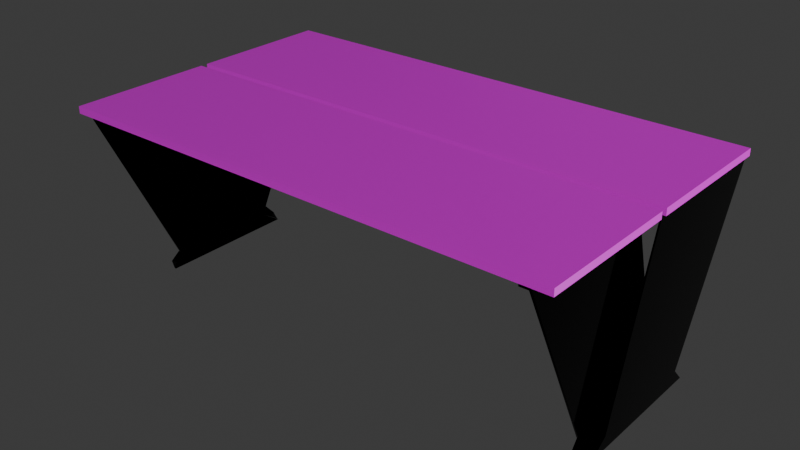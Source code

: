 # Source: Silla.blend  (saved by Blender 4.0.36; exported with 4.5.12 LTS)
import bpy
from mathutils import Matrix  # noqa: F401  (used for matrix-valued properties, if any)

bpy.ops.wm.read_factory_settings(use_empty=True)
scene = bpy.context.scene
scene.name = 'Scene'

# ---- collections
col_collection = bpy.data.collections.new('Collection'); scene.collection.children.link(col_collection)

# ---- images (referenced by path relative to the original .blend; pixels are not part of the script)
import os
ASSET_DIR = os.environ.get("B2B_ASSET_DIR", "")  # directory of the original .blend (textures are referenced by path, not embedded)
HERE = os.path.dirname(os.path.abspath(__file__))  # packed textures are extracted next to this script under _unpacked/

def load_image(name, relpath, width, height, colorspace="sRGB"):
    """Load a texture the original file referenced (path relative to the .blend, or extracted next to this script)."""
    p = next((c for c in (os.path.join(HERE, relpath), os.path.join(ASSET_DIR, relpath)) if relpath and os.path.exists(c)), "")
    if p:
        img = bpy.data.images.load(p, check_existing=True)
        img.name = name
    else:  # same state as the original file: an image datablock whose file is absent (Cycles renders it pink)
        img = bpy.data.images.new(name, width, height)
        img.source = "FILE"
        img.filepath = "//" + (relpath or name)
    img.colorspace_settings.name = colorspace
    return img
img_kitchen_wood_diff_4k_jpg = load_image('kitchen_wood_diff_4k.jpg', 'Textura/kitchen_wood_diff_4k.jpg', 1024, 1024, 'sRGB')
img_kitchen_wood_rough_4k_jpg = load_image('kitchen_wood_rough_4k.jpg', 'Textura/kitchen_wood_rough_4k.jpg', 1024, 1024, 'Non-Color')
img_kitchen_wood_nor_gl_4k_exr = load_image('kitchen_wood_nor_gl_4k.exr', 'Textura/kitchen_wood_nor_gl_4k.exr', 1024, 1024, 'Non-Color')

# ---- materials (node trees are filled in below, after node groups)
mat_soporte = bpy.data.materials.new('Soporte')
mat_soporte.use_transparent_shadow = False
mat_table = bpy.data.materials.new('Table')
mat_table.use_transparent_shadow = False

# ---- material node trees
mat_soporte.use_nodes = True; mat_soporte.node_tree.nodes.clear()
_N = mat_soporte.node_tree.nodes; _L = mat_soporte.node_tree.links
n0 = _N.new('ShaderNodeBsdfPrincipled'); n0.name = 'Principled BSDF'; n0.location = (10, 300)
n0.inputs[0].default_value = (0.0, 0.0, 0.0, 1.0)
n0.inputs[1].default_value = 1.0
n0.inputs[2].default_value = 0.06477
n0.inputs[3].default_value = 1.45
n1 = _N.new('ShaderNodeOutputMaterial'); n1.name = 'Material Output'; n1.location = (300, 300)
_L.new(n0.outputs[0], n1.inputs[0])
n1.is_active_output = True
mat_table.use_nodes = True; mat_table.node_tree.nodes.clear()
_N = mat_table.node_tree.nodes; _L = mat_table.node_tree.links
n0 = _N.new('ShaderNodeOutputMaterial'); n0.name = 'Material Output'; n0.location = (386, 228)
n1 = _N.new('ShaderNodeBsdfPrincipled'); n1.name = 'Principled BSDF'; n1.location = (96, 228)
n1.inputs[3].default_value = 1.45
n2 = _N.new('ShaderNodeTexImage'); n2.name = 'Image Texture'; n2.location = (88, -40)
n2.label = 'Base Color'
n2.image = img_kitchen_wood_diff_4k_jpg
n3 = _N.new('ShaderNodeTexImage'); n3.name = 'Image Texture.001'; n3.location = (88, -320)
n3.label = 'Roughness'
n3.image = img_kitchen_wood_rough_4k_jpg
n4 = _N.new('ShaderNodeTexImage'); n4.name = 'Image Texture.002'; n4.location = (88, -600)
n4.label = 'Normal'
n4.image = img_kitchen_wood_nor_gl_4k_exr
n5 = _N.new('ShaderNodeNormalMap'); n5.name = 'Normal Map'; n5.location = (-154, -132)
n6 = _N.new('ShaderNodeMapping'); n6.name = 'Mapping'; n6.location = (230, -40)
n7 = _N.new('NodeReroute'); n7.name = 'Reroute'; n7.location = (38, -477)
n7.width = 16
n7.socket_idname = 'NodeSocketVector'
n8 = _N.new('ShaderNodeTexCoord'); n8.name = 'Texture Coordinate'; n8.location = (30, -40)
n9 = _N.new('NodeFrame'); n9.name = 'Frame'; n9.location = (-1184, 268)
n9.label = 'Mapping'
n9.width = 400
n10 = _N.new('NodeFrame'); n10.name = 'Frame.001'; n10.location = (-542, 468)
n10.label = 'Textures'
n10.width = 358
n2.parent = n10
n3.parent = n10
n4.parent = n10
n6.parent = n9
n7.parent = n10
n8.parent = n9
_L.new(n1.outputs[0], n0.inputs[0])
_L.new(n2.outputs[0], n1.inputs[0])
_L.new(n3.outputs[0], n1.inputs[2])
_L.new(n4.outputs[0], n5.inputs[1])
_L.new(n5.outputs[0], n1.inputs[5])
_L.new(n7.outputs[0], n2.inputs[0])
_L.new(n7.outputs[0], n3.inputs[0])
_L.new(n7.outputs[0], n4.inputs[0])
_L.new(n6.outputs[0], n7.inputs[0])
_L.new(n8.outputs[2], n6.inputs[0])
n0.is_active_output = True

# ---- world
world_world = bpy.data.worlds.new('World'); scene.world = world_world
world_world.use_nodes = True; world_world.node_tree.nodes.clear()
_N = world_world.node_tree.nodes; _L = world_world.node_tree.links
n0 = _N.new('ShaderNodeOutputWorld'); n0.name = 'World Output'; n0.location = (300, 300)
n1 = _N.new('ShaderNodeBackground'); n1.name = 'Background'; n1.location = (10, 300)
n1.inputs[0].default_value = (0.05088, 0.05088, 0.05088, 1.0)
_L.new(n1.outputs[0], n0.inputs[0])
n0.is_active_output = True
world_world.color = (0.05088, 0.05088, 0.05088)
world_world.use_sun_shadow = False
world_world.sun_shadow_jitter_overblur = 0.0

# ---- meshes
me_plane = bpy.data.meshes.new('Plane')
me_plane.from_pydata([(3.404, -1.0, -1.298), (3.404, -0.001928, 1.207), (3.404, 1.0, -1.304), (3.404, 1.998, 1.207), (3.233, 0.8877, -1.307), (3.233, -0.1103, 1.233), (3.233, -1.112, -1.296), (3.233, -2.11, 1.233), (3.091, -0.001928, 1.207), (3.091, 1.998, 1.207), (3.091, -0.1103, 1.233), (3.091, -2.11, 1.233), (3.404, -0.7559, -1.136), (3.404, 0.8323, -1.136), (3.233, 0.6109, -1.136), (3.233, -0.9773, -1.136), (3.428, -1.0, -1.316), (3.428, -0.001928, 1.233), (3.428, 1.0, -1.316), (3.428, 1.998, 1.233), (3.209, 0.8877, -1.316), (3.209, -0.1103, 1.207), (3.209, -1.112, -1.316), (3.209, -2.11, 1.207), (3.091, -0.001928, 1.233), (3.091, 1.998, 1.233), (3.091, -0.1103, 1.207), (3.091, -2.11, 1.207), (3.428, -0.7559, -1.136), (3.428, 0.8323, -1.136), (3.209, 0.6109, -1.136), (3.209, -0.9773, -1.136), (-3.42, -1.0, -1.308), (-3.42, -0.001928, 1.207), (-3.429, 0.9959, -1.304), (-3.42, 1.998, 1.207), (-3.249, 0.8864, -1.308), (-3.249, -0.1103, 1.233), (-3.249, -1.112, -1.306), (-3.249, -2.11, 1.233), (-3.107, -0.001928, 1.207), (-3.107, 1.998, 1.207), (-3.107, -0.1103, 1.233), (-3.107, -2.11, 1.233), (-3.42, -0.7559, -1.136), (-3.42, 0.8323, -1.136), (-3.249, 0.6109, -1.136), (-3.249, -0.9773, -1.136), (-3.443, -1.0, -1.316), (-3.443, -0.001928, 1.233), (-3.443, 1.0, -1.316), (-3.443, 1.998, 1.233), (-3.225, 0.8877, -1.316), (-3.225, -0.1103, 1.207), (-3.225, -1.112, -1.316), (-3.225, -2.11, 1.207), (-3.107, -0.001928, 1.233), (-3.107, 1.998, 1.233), (-3.107, -0.1103, 1.207), (-3.107, -2.11, 1.207), (-3.443, -0.7559, -1.136), (-3.443, 0.8323, -1.136), (-3.225, 0.6109, -1.136), (-3.225, -0.9773, -1.136), (-3.513, -2.107, 1.232), (-3.513, -2.107, 1.328), (-3.513, -0.1069, 1.232), (-3.513, -0.1069, 1.328), (3.471, -2.107, 1.232), (3.471, -2.107, 1.328), (3.471, -0.1069, 1.232), (3.471, -0.1069, 1.328), (-3.513, -0.007992, 1.232), (-3.513, -0.007992, 1.328), (-3.513, 1.992, 1.232), (-3.513, 1.992, 1.328), (3.471, -0.007992, 1.232), (3.471, -0.007992, 1.328), (3.471, 1.992, 1.232), (3.471, 1.992, 1.328)], [], [(12, 1, 3, 13), (14, 5, 7, 15), (2, 4, 6, 0), (7, 5, 10, 11), (3, 1, 8, 9), (0, 12, 13, 2), (4, 14, 15, 6), (28, 29, 19, 17), (30, 31, 23, 21), (18, 16, 22, 20), (23, 27, 26, 21), (19, 25, 24, 17), (16, 18, 29, 28), (20, 22, 31, 30), (1, 12, 28, 17), (2, 13, 29, 18), (5, 14, 30, 21), (6, 15, 31, 22), (4, 2, 18, 20), (0, 6, 22, 16), (9, 8, 24, 25), (11, 10, 26, 27), (10, 5, 21, 26), (7, 11, 27, 23), (8, 1, 17, 24), (3, 9, 25, 19), (12, 0, 16, 28), (13, 3, 19, 29), (14, 4, 20, 30), (15, 7, 23, 31), (44, 45, 35, 33), (46, 47, 39, 37), (34, 32, 38, 36), (39, 43, 42, 37), (35, 41, 40, 33), (32, 34, 45, 44), (36, 38, 47, 46), (60, 49, 51, 61), (62, 53, 55, 63), (50, 52, 54, 48), (55, 53, 58, 59), (51, 49, 56, 57), (48, 60, 61, 50), (52, 62, 63, 54), (33, 49, 60, 44), (34, 50, 61, 45), (37, 53, 62, 46), (38, 54, 63, 47), (36, 52, 50, 34), (32, 48, 54, 38), (41, 57, 56, 40), (43, 59, 58, 42), (42, 58, 53, 37), (39, 55, 59, 43), (40, 56, 49, 33), (35, 51, 57, 41), (44, 60, 48, 32), (45, 61, 51, 35), (46, 62, 52, 36), (47, 63, 55, 39), (64, 65, 67, 66), (66, 67, 71, 70), (70, 71, 69, 68), (68, 69, 65, 64), (66, 70, 68, 64), (71, 67, 65, 69), (72, 73, 75, 74), (74, 75, 79, 78), (78, 79, 77, 76), (76, 77, 73, 72), (74, 78, 76, 72), (79, 75, 73, 77)])
me_plane.polygons.foreach_set('material_index', [0, 0, 0, 0, 0, 0, 0, 0, 0, 0, 0, 0, 0, 0, 0, 0, 0, 0, 0, 0, 0, 0, 0, 0, 0, 0, 0, 0, 0, 0, 0, 0, 0, 0, 0, 0, 0, 0, 0, 0, 0, 0, 0, 0, 0, 0, 0, 0, 0, 0, 0, 0, 0, 0, 0, 0, 0, 0, 0, 0, 1, 1, 1, 1, 1, 1, 1, 1, 1, 1, 1, 1])
_uv = me_plane.uv_layers.new(name='UVMap')
_uv.uv.foreach_set('vector', [0.06703, 0.0, 1.0, 0.0, 1.0, 1.0, 0.06703, 1.0, 0.09983, 0.0, 1.0, 0.0, 1.0, 1.0, 0.09983, 1.0, 0.0, 1.0, 0.0, 0.0, 0.0, 1.0, 0.0, 0.0, 1.0, 1.0, 1.0, 0.0, 1.0, 0.0, 1.0, 1.0, 1.0, 1.0, 1.0, 0.0, 1.0, 0.0, 1.0, 1.0, 0.0, 0.0, 0.06703, 0.0, 0.06703, 1.0, 0.0, 1.0, 0.0, 0.0, 0.09983, 0.0, 0.09983, 1.0, 0.0, 1.0, 0.06703, 0.0, 0.06703, 1.0, 1.0, 1.0, 1.0, 0.0, 0.09983, 0.0, 0.09983, 1.0, 1.0, 1.0, 1.0, 0.0, 0.0, 1.0, 0.0, 0.0, 0.0, 1.0, 0.0, 0.0, 1.0, 1.0, 1.0, 1.0, 1.0, 0.0, 1.0, 0.0, 1.0, 1.0, 1.0, 1.0, 1.0, 0.0, 1.0, 0.0, 0.0, 0.0, 0.0, 1.0, 0.06703, 1.0, 0.06703, 0.0, 0.0, 0.0, 0.0, 1.0, 0.09983, 1.0, 0.09983, 0.0, 1.0, 0.0, 0.06703, 0.0, 0.06703, 0.0, 1.0, 0.0, 0.0, 1.0, 0.06703, 1.0, 0.06703, 1.0, 0.0, 1.0, 1.0, 0.0, 0.09983, 0.0, 0.09983, 0.0, 1.0, 0.0, 0.0, 1.0, 0.09983, 1.0, 0.09983, 1.0, 0.0, 1.0, 0.0, 0.0, 0.0, 1.0, 0.0, 1.0, 0.0, 0.0, 0.0, 0.0, 0.0, 1.0, 0.0, 1.0, 0.0, 0.0, 1.0, 1.0, 1.0, 0.0, 1.0, 0.0, 1.0, 1.0, 1.0, 1.0, 1.0, 0.0, 1.0, 0.0, 1.0, 1.0, 1.0, 0.0, 1.0, 0.0, 1.0, 0.0, 1.0, 0.0, 1.0, 1.0, 1.0, 1.0, 1.0, 1.0, 1.0, 1.0, 1.0, 0.0, 1.0, 0.0, 1.0, 0.0, 1.0, 0.0, 1.0, 1.0, 1.0, 1.0, 1.0, 1.0, 1.0, 1.0, 0.06703, 0.0, 0.0, 0.0, 0.0, 0.0, 0.06703, 0.0, 0.06703, 1.0, 1.0, 1.0, 1.0, 1.0, 0.06703, 1.0, 0.09983, 0.0, 0.0, 0.0, 0.0, 0.0, 0.09983, 0.0, 0.09983, 1.0, 1.0, 1.0, 1.0, 1.0, 0.09983, 1.0, 0.06703, 0.0, 0.06703, 1.0, 1.0, 1.0, 1.0, 0.0, 0.09983, 0.0, 0.09983, 1.0, 1.0, 1.0, 1.0, 0.0, 0.0, 1.0, 0.0, 0.0, 0.0, 1.0, 0.0, 0.0, 1.0, 1.0, 1.0, 1.0, 1.0, 0.0, 1.0, 0.0, 1.0, 1.0, 1.0, 1.0, 1.0, 0.0, 1.0, 0.0, 0.0, 0.0, 0.0, 1.0, 0.06703, 1.0, 0.06703, 0.0, 0.0, 0.0, 0.0, 1.0, 0.09983, 1.0, 0.09983, 0.0, 0.06703, 0.0, 1.0, 0.0, 1.0, 1.0, 0.06703, 1.0, 0.09983, 0.0, 1.0, 0.0, 1.0, 1.0, 0.09983, 1.0, 0.0, 1.0, 0.0, 0.0, 0.0, 1.0, 0.0, 0.0, 1.0, 1.0, 1.0, 0.0, 1.0, 0.0, 1.0, 1.0, 1.0, 1.0, 1.0, 0.0, 1.0, 0.0, 1.0, 1.0, 0.0, 0.0, 0.06703, 0.0, 0.06703, 1.0, 0.0, 1.0, 0.0, 0.0, 0.09983, 0.0, 0.09983, 1.0, 0.0, 1.0, 1.0, 0.0, 1.0, 0.0, 0.06703, 0.0, 0.06703, 0.0, 0.0, 1.0, 0.0, 1.0, 0.06703, 1.0, 0.06703, 1.0, 1.0, 0.0, 1.0, 0.0, 0.09983, 0.0, 0.09983, 0.0, 0.0, 1.0, 0.0, 1.0, 0.09983, 1.0, 0.09983, 1.0, 0.0, 0.0, 0.0, 0.0, 0.0, 1.0, 0.0, 1.0, 0.0, 0.0, 0.0, 0.0, 0.0, 1.0, 0.0, 1.0, 1.0, 1.0, 1.0, 1.0, 1.0, 0.0, 1.0, 0.0, 1.0, 1.0, 1.0, 1.0, 1.0, 0.0, 1.0, 0.0, 1.0, 0.0, 1.0, 0.0, 1.0, 0.0, 1.0, 0.0, 1.0, 1.0, 1.0, 1.0, 1.0, 1.0, 1.0, 1.0, 1.0, 0.0, 1.0, 0.0, 1.0, 0.0, 1.0, 0.0, 1.0, 1.0, 1.0, 1.0, 1.0, 1.0, 1.0, 1.0, 0.06703, 0.0, 0.06703, 0.0, 0.0, 0.0, 0.0, 0.0, 0.06703, 1.0, 0.06703, 1.0, 1.0, 1.0, 1.0, 1.0, 0.09983, 0.0, 0.09983, 0.0, 0.0, 0.0, 0.0, 0.0, 0.09983, 1.0, 0.09983, 1.0, 1.0, 1.0, 1.0, 1.0, -0.8118, 0.8317, -0.8133, 0.1754, -0.1571, 0.1739, -0.1555, 0.8302, -0.1555, 0.8302, -0.1571, 0.1739, 0.4992, 0.1723, 0.5008, 0.8286, 0.5008, 0.8286, 0.4992, 0.1723, 1.156, 0.1708, 1.157, 0.8271, 1.157, 0.8271, 1.156, 0.1708, 1.812, 0.1693, 1.813, 0.8255, 0.5023, 1.485, 0.5008, 0.8286, 1.157, 0.8271, 1.159, 1.483, 0.4992, 0.1723, 0.4977, -0.484, 1.154, -0.4855, 1.156, 0.1708, -0.8118, 0.8317, -0.8133, 0.1754, -0.1571, 0.1739, -0.1555, 0.8302, -0.1555, 0.8302, -0.1571, 0.1739, 0.4992, 0.1723, 0.5008, 0.8286, 0.5008, 0.8286, 0.4992, 0.1723, 1.156, 0.1708, 1.157, 0.8271, 1.157, 0.8271, 1.156, 0.1708, 1.812, 0.1693, 1.813, 0.8255, 0.5023, 1.485, 0.5008, 0.8286, 1.157, 0.8271, 1.159, 1.483, 0.4992, 0.1723, 0.4977, -0.484, 1.154, -0.4855, 1.156, 0.1708])
me_plane.materials.append(mat_soporte)
me_plane.materials.append(mat_table)
me_plane.update()

# ---- objects
ob_silla = bpy.data.objects.new('Silla', me_plane)

# ---- transforms, parenting, visibility, modifiers, constraints
ob_silla.location = (0.0, 0.0, 0.0)

# ---- collection membership
col_collection.objects.link(ob_silla)

# ---- scene / render settings (as saved in the file)
scene.frame_start = 1; scene.frame_end = 250; scene.frame_set(0)
scene.render.engine = 'BLENDER_EEVEE_NEXT'
scene.cycles.sampling_pattern = 'TABULATED_SOBOL'
bpy.context.view_layer.update()

# ---- added for rendering (the .blend has no active camera and no usable light): camera, sun
cam_auto = bpy.data.cameras.new('AutoCamera')
cam_auto.lens = 50.0
cam_auto.sensor_width = 36.0
cam_auto.clip_end = 1000.0
ob_auto_camera = bpy.data.objects.new('AutoCamera', cam_auto)
scene.collection.objects.link(ob_auto_camera)
ob_auto_camera.location = (7.86531, -9.51978, 6.31511)
ob_auto_camera.rotation_euler = (1.09748, -7.21219e-08, 0.694738)
scene.camera = ob_auto_camera
light_auto_sun = bpy.data.lights.new('AutoSun', 'SUN')
light_auto_sun.energy = 3.0
light_auto_sun.angle = 0.0523599
ob_auto_sun = bpy.data.objects.new('AutoSun', light_auto_sun)
scene.collection.objects.link(ob_auto_sun)
ob_auto_sun.rotation_euler = (0.872665, 0.174533, 0.523599)
bpy.context.view_layer.update()
